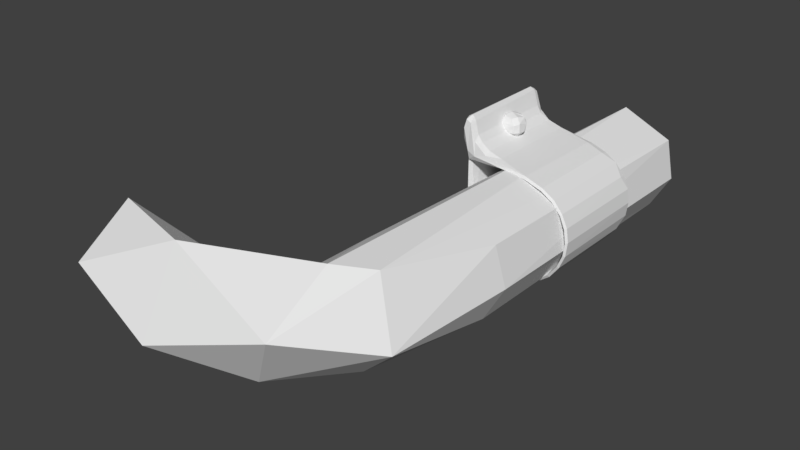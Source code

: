 # Source: pipeend001.blend  (saved by Blender 2.79.0; exported with 4.5.12 LTS)
import bpy
from mathutils import Matrix  # noqa: F401  (used for matrix-valued properties, if any)

bpy.ops.wm.read_factory_settings(use_empty=True)
scene = bpy.context.scene
scene.name = 'Scene'

# ---- collections
col_collection_1 = bpy.data.collections.new('Collection 1'); scene.collection.children.link(col_collection_1)

# ---- world
world_world = bpy.data.worlds.new('World'); scene.world = world_world
world_world.color = (0.05088, 0.05088, 0.05088)
world_world.use_sun_shadow = False
world_world.sun_shadow_jitter_overblur = 0.0
world_world.cycles.sampling_method = 'MANUAL'

# ---- meshes
me_cube = bpy.data.meshes.new('Cube')
me_cube.from_pydata([(-3.271, -1.058, -1.0), (-3.281, -1.058, 0.9297), (-3.271, 1.058, -1.0), (-3.281, 1.058, 0.9297), (-3.272, -1.058, -1.154), (-3.284, -1.058, 1.085), (-3.272, 1.058, -1.154), (-3.284, 1.058, 1.085), (-1.484, -1.058, -0.9619), (-0.9767, -1.058, 0.04751), (-1.468, -1.058, 0.8837), (-1.468, 1.058, 0.8837), (-0.9767, 1.058, 0.04751), (-1.484, 1.058, -0.9619), (-1.44, 1.058, 1.035), (-0.829, 1.058, 0.0536), (-1.42, 1.058, -1.101), (-1.44, -1.058, 1.035), (-0.829, -1.058, 0.0536), (-1.42, -1.058, -1.101), (-3.004, 1.058, -0.9944), (-2.995, 1.058, -1.146), (-2.995, -1.058, -1.146), (-3.004, -1.058, -0.9944), (-3.032, -1.058, 0.9217), (-3.032, 1.058, 0.9217), (-3.023, 1.058, 1.078), (-3.023, -1.058, 1.078), (-3.03, -1.058, 1.785), (-3.291, 1.058, 1.792), (-3.291, -1.058, 1.792), (-3.03, 1.058, 1.785), (-3.298, -1.058, -1.915), (-3.298, 1.058, -1.915), (-3.021, 1.058, -1.907), (-3.021, -1.058, -1.907), (-2.651, 0.1726, -1.301), (-2.651, 0.1726, -1.667), (-2.651, -0.1935, -1.301), (-2.651, -0.1935, -1.667), (-3.114, 0.2304, -1.243), (-3.114, 0.2304, -1.724), (-3.114, -0.2513, -1.243), (-3.114, -0.2513, -1.724), (-2.883, -0.2513, -1.243), (-2.883, -0.2513, -1.724), (-2.883, 0.2304, -1.243), (-2.883, 0.2304, -1.724), (-2.651, 0.1726, 1.561), (-2.651, 0.1726, 1.195), (-2.651, -0.1935, 1.561), (-2.651, -0.1935, 1.195), (-3.114, 0.2304, 1.619), (-3.114, 0.2304, 1.137), (-3.114, -0.2513, 1.619), (-3.114, -0.2513, 1.137), (-2.883, -0.2513, 1.619), (-2.883, -0.2513, 1.137), (-2.883, 0.2304, 1.619), (-2.883, 0.2304, 1.137), (-3.271, 0.8836, -1.0), (-3.271, -0.8831, -1.0), (-3.272, -0.8831, -1.154), (-3.272, 0.8836, -1.154), (-3.284, 0.8836, 1.085), (-3.284, -0.8831, 1.085), (-1.42, 0.8836, -1.101), (-1.42, -0.8831, -1.101), (-0.829, 0.8836, 0.0536), (-0.829, -0.8831, 0.0536), (-1.44, 0.8836, 1.035), (-1.44, -0.8831, 1.035), (-2.995, 0.8836, -1.146), (-2.995, -0.8831, -1.146), (-3.023, 0.8836, 1.078), (-3.023, -0.8831, 1.078), (-3.03, 0.8836, 1.785), (-3.03, -0.8831, 1.785), (-3.291, 0.8836, 1.792), (-3.291, -0.8831, 1.792), (-3.298, -0.8831, -1.915), (-3.298, 0.8836, -1.915), (-3.021, 0.8836, -1.907), (-3.021, -0.8831, -1.907)], [], [(24, 1, 3, 25), (25, 3, 7, 26), (26, 7, 29, 31), (27, 5, 1, 24), (61, 62, 4, 0), (7, 3, 1, 5, 65, 64), (22, 19, 8, 23), (19, 18, 9, 8), (18, 17, 10, 9), (73, 67, 19, 22), (67, 69, 18, 19), (69, 71, 17, 18), (20, 13, 16, 21), (13, 12, 15, 16), (12, 11, 14, 15), (23, 8, 13, 20), (8, 9, 12, 13), (9, 10, 11, 12), (0, 23, 24, 1), (2, 20, 21, 6), (6, 21, 34, 33), (4, 22, 23, 0), (17, 27, 24, 10), (71, 75, 27, 17), (11, 25, 26, 14), (10, 24, 25, 11), (77, 79, 30, 28), (2, 60, 61, 0, 1, 3), (23, 20, 25, 24), (20, 2, 3, 25), (74, 26, 31, 76), (5, 27, 28, 30), (65, 5, 30, 79), (80, 83, 35, 32), (22, 4, 32, 35), (73, 22, 35, 83), (63, 6, 33, 81), (36, 37, 39, 38), (44, 45, 43, 42), (42, 43, 41, 40), (46, 47, 37, 36), (44, 42, 40, 46), (45, 39, 37, 47), (43, 45, 47, 41), (38, 44, 46, 36), (40, 41, 47, 46), (38, 39, 45, 44), (48, 49, 51, 50), (56, 57, 55, 54), (54, 55, 53, 52), (58, 59, 49, 48), (56, 54, 52, 58), (57, 51, 49, 59), (55, 57, 59, 53), (50, 56, 58, 48), (52, 53, 59, 58), (50, 51, 57, 56), (4, 62, 80, 32), (62, 63, 81, 80), (21, 72, 82, 34), (72, 73, 83, 82), (33, 34, 82, 81), (81, 82, 83, 80), (7, 64, 78, 29), (64, 65, 79, 78), (27, 75, 77, 28), (75, 74, 76, 77), (31, 29, 78, 76), (76, 78, 79, 77), (14, 26, 74, 70), (70, 74, 75, 71), (15, 14, 70, 68), (68, 70, 71, 69), (16, 15, 68, 66), (66, 68, 69, 67), (21, 16, 66, 72), (72, 66, 67, 73), (2, 6, 63, 60), (60, 63, 62, 61)])
me_cube.use_remesh_preserve_volume = False
me_cube.use_remesh_preserve_attributes = False
me_cube.use_mirror_vertex_groups = False
me_cube.update()
me_cylinder = bpy.data.meshes.new('Cylinder')
me_cylinder.from_pydata([(-4.693, 1.065, -0.147), (1.406e-06, 1.065, 0.937), (-4.699, 1.044, -0.1708), (0.2078, 1.044, 0.937), (-4.705, 0.9839, -0.1937), (0.4075, 0.9839, 0.937), (-4.711, 0.8855, -0.2148), (0.5917, 0.8855, 0.937), (-4.716, 0.753, -0.2333), (0.753, 0.753, 0.937), (-4.72, 0.5917, -0.2485), (0.8855, 0.5917, 0.937), (-4.723, 0.4075, -0.2598), (0.9839, 0.4075, 0.937), (-4.724, 0.2078, -0.2667), (1.044, 0.2078, 0.937), (-4.725, 8.968e-07, -0.2691), (1.065, -1.366e-06, 0.937), (-4.724, -0.2078, -0.2667), (1.044, -0.2078, 0.937), (-4.723, -0.4075, -0.2598), (0.9839, -0.4075, 0.937), (-4.72, -0.5917, -0.2485), (0.8855, -0.5917, 0.937), (-4.716, -0.753, -0.2333), (0.753, -0.753, 0.937), (-4.711, -0.8855, -0.2148), (0.5917, -0.8855, 0.937), (-4.705, -0.9839, -0.1937), (0.4075, -0.9839, 0.937), (-4.699, -1.044, -0.1708), (0.2078, -1.044, 0.937), (-4.693, -1.065, -0.147), (1.059e-06, -1.065, 0.937), (-4.687, -1.044, -0.1232), (-0.2078, -1.044, 0.937), (-4.681, -0.9839, -0.1003), (-0.4075, -0.9839, 0.937), (-4.675, -0.8855, -0.0792), (-0.5917, -0.8855, 0.937), (-4.67, -0.753, -0.06071), (-0.753, -0.753, 0.937), (-4.666, -0.5917, -0.04553), (-0.8855, -0.5917, 0.937), (-4.664, -0.4075, -0.03425), (-0.9839, -0.4075, 0.937), (-4.662, -0.2078, -0.0273), (-1.044, -0.2078, 0.937), (-4.661, 1.76e-06, -0.02495), (-1.065, -4.099e-07, 0.937), (-4.662, 0.2078, -0.0273), (-1.044, 0.2078, 0.937), (-4.664, 0.4075, -0.03425), (-0.9839, 0.4075, 0.937), (-4.666, 0.5917, -0.04553), (-0.8855, 0.5917, 0.937), (-4.67, 0.753, -0.06071), (-0.753, 0.753, 0.937), (-4.675, 0.8855, -0.0792), (-0.5917, 0.8855, 0.937), (-4.681, 0.9839, -0.1003), (-0.4075, 0.9839, 0.937), (-4.687, 1.044, -0.1232), (-0.2078, 1.044, 0.937), (-2.906, 1.065, -0.1892), (-1.124, 1.065, -0.1472), (-0.2726, 1.065, -0.02862), (1.406e-06, 1.065, 0.2376), (0.2078, 1.044, 0.2376), (-0.07592, 1.044, -0.0363), (-0.9926, 1.044, -0.1657), (-2.872, 1.044, -0.2126), (0.4075, 0.9839, 0.2376), (0.1132, 0.9839, -0.04368), (-0.8665, 0.9839, -0.1834), (-2.838, 0.9839, -0.2352), (0.5917, 0.8855, 0.2376), (0.2875, 0.8855, -0.05049), (-0.7502, 0.8855, -0.1998), (-2.807, 0.8855, -0.256), (0.753, 0.753, 0.2376), (0.4403, 0.753, -0.05645), (-0.6483, 0.753, -0.2142), (-2.78, 0.753, -0.2743), (0.8855, 0.5917, 0.2376), (0.5656, 0.5917, -0.06134), (-0.5647, 0.5917, -0.2259), (-2.758, 0.5917, -0.2893), (0.9839, 0.4075, 0.2376), (0.6588, 0.4075, -0.06498), (-0.5026, 0.4075, -0.2347), (-2.742, 0.4075, -0.3004), (1.044, 0.2078, 0.2376), (0.7162, 0.2078, -0.06722), (-0.4643, 0.2078, -0.2401), (-2.732, 0.2078, -0.3072), (1.065, -5.796e-07, 0.2376), (0.7356, -1.025e-07, -0.06797), (-0.4514, 3.245e-07, -0.2419), (-2.728, 7.109e-07, -0.3096), (1.044, -0.2078, 0.2376), (0.7162, -0.2078, -0.06722), (-0.4643, -0.2078, -0.2401), (-2.732, -0.2078, -0.3072), (0.9839, -0.4075, 0.2376), (0.6588, -0.4075, -0.06498), (-0.5026, -0.4075, -0.2347), (-2.742, -0.4075, -0.3004), (0.8855, -0.5917, 0.2376), (0.5656, -0.5917, -0.06134), (-0.5647, -0.5917, -0.2259), (-2.758, -0.5917, -0.2893), (0.753, -0.753, 0.2376), (0.4403, -0.753, -0.05645), (-0.6483, -0.753, -0.2142), (-2.78, -0.753, -0.2743), (0.5917, -0.8855, 0.2376), (0.2875, -0.8855, -0.05049), (-0.7502, -0.8855, -0.1998), (-2.807, -0.8855, -0.256), (0.4075, -0.9839, 0.2376), (0.1132, -0.9839, -0.04368), (-0.8665, -0.9839, -0.1834), (-2.838, -0.9839, -0.2352), (0.2078, -1.044, 0.2376), (-0.07592, -1.044, -0.0363), (-0.9926, -1.044, -0.1657), (-2.872, -1.044, -0.2126), (1.059e-06, -1.065, 0.2376), (-0.2726, -1.065, -0.02862), (-1.124, -1.065, -0.1472), (-2.906, -1.065, -0.1892), (-0.2078, -1.044, 0.2376), (-0.4693, -1.044, -0.02095), (-1.255, -1.044, -0.1287), (-2.941, -1.044, -0.1657), (-0.4075, -0.9839, 0.2376), (-0.6584, -0.9839, -0.01356), (-1.381, -0.9839, -0.111), (-2.974, -0.9839, -0.1431), (-0.5917, -0.8855, 0.2376), (-0.8327, -0.8855, -0.006761), (-1.497, -0.8855, -0.0946), (-3.005, -0.8855, -0.1223), (-0.753, -0.753, 0.2376), (-0.9855, -0.753, -0.0007987), (-1.599, -0.753, -0.08025), (-3.032, -0.753, -0.104), (-0.8855, -0.5917, 0.2376), (-1.111, -0.5917, 0.004095), (-1.683, -0.5917, -0.06847), (-3.054, -0.5917, -0.08904), (-0.9839, -0.4075, 0.2376), (-1.204, -0.4075, 0.007731), (-1.745, -0.4075, -0.05972), (-3.071, -0.4075, -0.07791), (-1.044, -0.2078, 0.2376), (-1.261, -0.2078, 0.009971), (-1.783, -0.2078, -0.05433), (-3.081, -0.2078, -0.07106), (-1.065, 3.767e-07, 0.2376), (-1.281, 8.238e-07, 0.01073), (-1.796, 1.209e-06, -0.05251), (-3.084, 1.575e-06, -0.06875), (-1.044, 0.2078, 0.2376), (-1.261, 0.2078, 0.009971), (-1.783, 0.2078, -0.05433), (-3.081, 0.2078, -0.07106), (-0.9839, 0.4075, 0.2376), (-1.204, 0.4075, 0.007731), (-1.745, 0.4075, -0.05972), (-3.071, 0.4075, -0.07791), (-0.8855, 0.5917, 0.2376), (-1.111, 0.5917, 0.004095), (-1.683, 0.5917, -0.06847), (-3.054, 0.5917, -0.08904), (-0.753, 0.753, 0.2376), (-0.9855, 0.753, -0.0007988), (-1.599, 0.753, -0.08025), (-3.032, 0.753, -0.104), (-0.5917, 0.8855, 0.2376), (-0.8327, 0.8855, -0.006762), (-1.497, 0.8855, -0.0946), (-3.005, 0.8855, -0.1223), (-0.4075, 0.9839, 0.2376), (-0.6584, 0.9839, -0.01356), (-1.381, 0.9839, -0.111), (-2.974, 0.9839, -0.1431), (-0.2078, 1.044, 0.2376), (-0.4693, 1.044, -0.02095), (-1.255, 1.044, -0.1287), (-2.941, 1.044, -0.1657)], [], [(67, 1, 3, 68), (68, 3, 5, 72), (72, 5, 7, 76), (76, 7, 9, 80), (80, 9, 11, 84), (84, 11, 13, 88), (88, 13, 15, 92), (92, 15, 17, 96), (96, 17, 19, 100), (100, 19, 21, 104), (104, 21, 23, 108), (108, 23, 25, 112), (112, 25, 27, 116), (116, 27, 29, 120), (120, 29, 31, 124), (124, 31, 33, 128), (128, 33, 35, 132), (132, 35, 37, 136), (136, 37, 39, 140), (140, 39, 41, 144), (144, 41, 43, 148), (148, 43, 45, 152), (152, 45, 47, 156), (156, 47, 49, 160), (160, 49, 51, 164), (164, 51, 53, 168), (168, 53, 55, 172), (172, 55, 57, 176), (176, 57, 59, 180), (180, 59, 61, 184), (3, 1, 63, 61, 59, 57, 55, 53, 51, 49, 47, 45, 43, 41, 39, 37, 35, 33, 31, 29, 27, 25, 23, 21, 19, 17, 15, 13, 11, 9, 7, 5), (184, 61, 63, 188), (188, 63, 1, 67), (0, 2, 4, 6, 8, 10, 12, 14, 16, 18, 20, 22, 24, 26, 28, 30, 32, 34, 36, 38, 40, 42, 44, 46, 48, 50, 52, 54, 56, 58, 60, 62), (62, 191, 64, 0), (191, 190, 65, 64), (190, 189, 66, 65), (189, 188, 67, 66), (60, 187, 191, 62), (187, 186, 190, 191), (186, 185, 189, 190), (185, 184, 188, 189), (58, 183, 187, 60), (183, 182, 186, 187), (182, 181, 185, 186), (181, 180, 184, 185), (56, 179, 183, 58), (179, 178, 182, 183), (178, 177, 181, 182), (177, 176, 180, 181), (54, 175, 179, 56), (175, 174, 178, 179), (174, 173, 177, 178), (173, 172, 176, 177), (52, 171, 175, 54), (171, 170, 174, 175), (170, 169, 173, 174), (169, 168, 172, 173), (50, 167, 171, 52), (167, 166, 170, 171), (166, 165, 169, 170), (165, 164, 168, 169), (48, 163, 167, 50), (163, 162, 166, 167), (162, 161, 165, 166), (161, 160, 164, 165), (46, 159, 163, 48), (159, 158, 162, 163), (158, 157, 161, 162), (157, 156, 160, 161), (44, 155, 159, 46), (155, 154, 158, 159), (154, 153, 157, 158), (153, 152, 156, 157), (42, 151, 155, 44), (151, 150, 154, 155), (150, 149, 153, 154), (149, 148, 152, 153), (40, 147, 151, 42), (147, 146, 150, 151), (146, 145, 149, 150), (145, 144, 148, 149), (38, 143, 147, 40), (143, 142, 146, 147), (142, 141, 145, 146), (141, 140, 144, 145), (36, 139, 143, 38), (139, 138, 142, 143), (138, 137, 141, 142), (137, 136, 140, 141), (34, 135, 139, 36), (135, 134, 138, 139), (134, 133, 137, 138), (133, 132, 136, 137), (32, 131, 135, 34), (131, 130, 134, 135), (130, 129, 133, 134), (129, 128, 132, 133), (30, 127, 131, 32), (127, 126, 130, 131), (126, 125, 129, 130), (125, 124, 128, 129), (28, 123, 127, 30), (123, 122, 126, 127), (122, 121, 125, 126), (121, 120, 124, 125), (26, 119, 123, 28), (119, 118, 122, 123), (118, 117, 121, 122), (117, 116, 120, 121), (24, 115, 119, 26), (115, 114, 118, 119), (114, 113, 117, 118), (113, 112, 116, 117), (22, 111, 115, 24), (111, 110, 114, 115), (110, 109, 113, 114), (109, 108, 112, 113), (20, 107, 111, 22), (107, 106, 110, 111), (106, 105, 109, 110), (105, 104, 108, 109), (18, 103, 107, 20), (103, 102, 106, 107), (102, 101, 105, 106), (101, 100, 104, 105), (16, 99, 103, 18), (99, 98, 102, 103), (98, 97, 101, 102), (97, 96, 100, 101), (14, 95, 99, 16), (95, 94, 98, 99), (94, 93, 97, 98), (93, 92, 96, 97), (12, 91, 95, 14), (91, 90, 94, 95), (90, 89, 93, 94), (89, 88, 92, 93), (10, 87, 91, 12), (87, 86, 90, 91), (86, 85, 89, 90), (85, 84, 88, 89), (8, 83, 87, 10), (83, 82, 86, 87), (82, 81, 85, 86), (81, 80, 84, 85), (6, 79, 83, 8), (79, 78, 82, 83), (78, 77, 81, 82), (77, 76, 80, 81), (4, 75, 79, 6), (75, 74, 78, 79), (74, 73, 77, 78), (73, 72, 76, 77), (2, 71, 75, 4), (71, 70, 74, 75), (70, 69, 73, 74), (69, 68, 72, 73), (0, 64, 71, 2), (64, 65, 70, 71), (65, 66, 69, 70), (66, 67, 68, 69)])
me_cylinder.use_remesh_preserve_volume = False
me_cylinder.use_remesh_preserve_attributes = False
me_cylinder.use_mirror_vertex_groups = False
me_cylinder.update()

# ---- objects
ob_cube = bpy.data.objects.new('Cube', me_cube)
ob_cylinder = bpy.data.objects.new('Cylinder', me_cylinder)

# ---- transforms, parenting, visibility, modifiers, constraints
ob_cube.location = (0.2149, 0.4774, 0.0)
ob_cube.scale = (0.1029, 0.1029, 0.1029)
ob_cube.lineart.crease_threshold = 0.0
_m = ob_cube.modifiers.new('Subsurf', 'SUBSURF')
_m.uv_smooth = 'PRESERVE_CORNERS'
_m.quality = 2
_m.show_only_control_edges = False
_m = ob_cube.modifiers.new('Decimate', 'DECIMATE')
_m.ratio = 0.213
ob_cylinder.location = (0.0, 0.0, 0.0)
ob_cylinder.rotation_euler = (-1.571, -2.22e-16, 2.22e-16)
ob_cylinder.scale = (0.09416, 0.09416, 0.8211)
ob_cylinder.lineart.crease_threshold = 0.0
_m = ob_cylinder.modifiers.new('Decimate', 'DECIMATE')
_m.ratio = 0.1343

# ---- collection membership
col_collection_1.objects.link(ob_cube)
col_collection_1.objects.link(ob_cylinder)

# ---- scene / render settings (as saved in the file)
scene.frame_start = 1; scene.frame_end = 250; scene.frame_set(1)
scene.render.engine = 'BLENDER_EEVEE_NEXT'
scene.render.resolution_percentage = 50
scene.render.dither_intensity = 0.0
scene.cycles.use_denoising = False
scene.cycles.samples = 128
scene.cycles.sampling_pattern = 'TABULATED_SOBOL'
scene.cycles.use_adaptive_sampling = False
scene.cycles.use_light_tree = False
scene.cycles.blur_glossy = 0.0
scene.cycles.sample_clamp_indirect = 0.0
scene.view_settings.view_transform = 'Standard'
bpy.context.view_layer.update()

# ---- added for rendering (the .blend has no active camera and no usable light): camera, sun
cam_auto = bpy.data.cameras.new('AutoCamera')
cam_auto.lens = 50.0
cam_auto.sensor_width = 36.0
cam_auto.clip_end = 1000.0
ob_auto_camera = bpy.data.objects.new('AutoCamera', cam_auto)
scene.collection.objects.link(ob_auto_camera)
ob_auto_camera.location = (0.964735, -1.10442, 0.900267)
ob_auto_camera.rotation_euler = (1.09748, -7.21219e-08, 0.694738)
scene.camera = ob_auto_camera
light_auto_sun = bpy.data.lights.new('AutoSun', 'SUN')
light_auto_sun.energy = 3.0
light_auto_sun.angle = 0.0523599
ob_auto_sun = bpy.data.objects.new('AutoSun', light_auto_sun)
scene.collection.objects.link(ob_auto_sun)
ob_auto_sun.rotation_euler = (0.872665, 0.174533, 0.523599)
bpy.context.view_layer.update()
